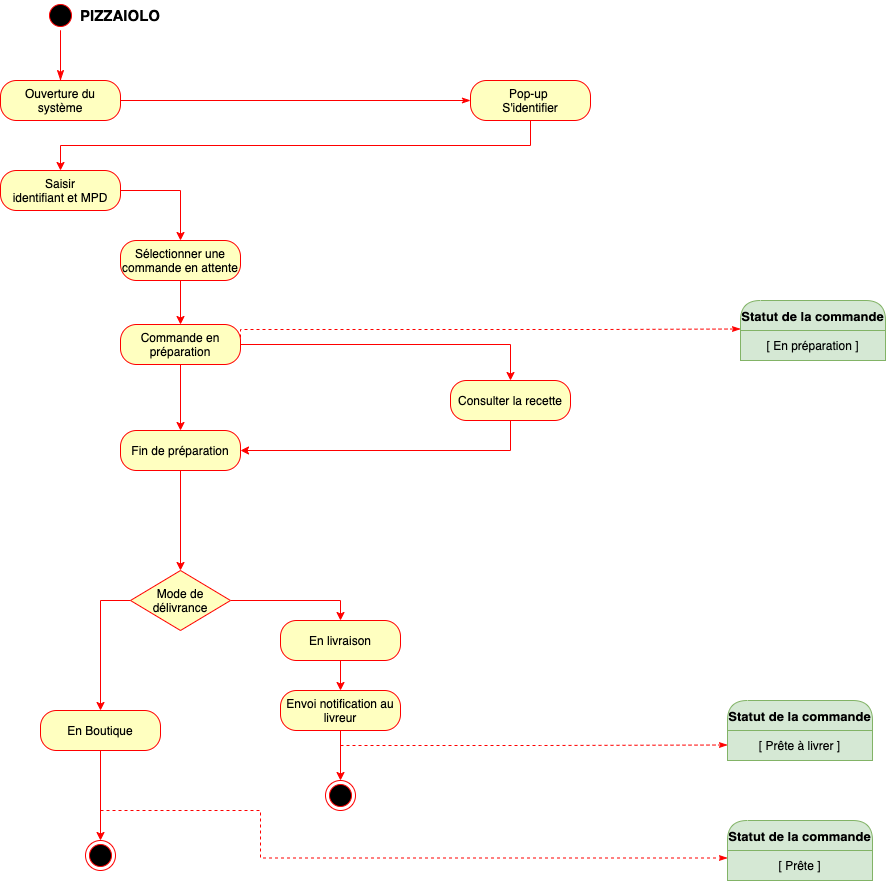

The diagram above was exported from draw.io. Its source (the exported page's mxGraphModel, read from the mxfile embedded in the PNG):
<mxGraphModel dx="946" dy="672" grid="1" gridSize="10" guides="1" tooltips="1" connect="1" arrows="1" fold="1" page="1" pageScale="1" pageWidth="827" pageHeight="1169" math="0" shadow="0">
  <root>
    <mxCell id="0" />
    <mxCell id="1" parent="0" />
    <mxCell id="5w3KT7eqlVJUZZ4Ke9Mw-1" value="" style="edgeStyle=orthogonalEdgeStyle;rounded=0;orthogonalLoop=1;jettySize=auto;html=1;fontSize=13;strokeColor=#FF0000;" parent="1" source="5w3KT7eqlVJUZZ4Ke9Mw-2" edge="1">
      <mxGeometry relative="1" as="geometry">
        <mxPoint x="160" y="110" as="targetPoint" />
      </mxGeometry>
    </mxCell>
    <mxCell id="5w3KT7eqlVJUZZ4Ke9Mw-2" value="" style="ellipse;html=1;shape=startState;fillColor=#000000;strokeColor=#ff0000;" parent="1" vertex="1">
      <mxGeometry x="145" width="30" height="30" as="geometry" />
    </mxCell>
    <mxCell id="5w3KT7eqlVJUZZ4Ke9Mw-3" value="" style="edgeStyle=orthogonalEdgeStyle;html=1;verticalAlign=bottom;endArrow=classicThin;endSize=8;strokeColor=#ff0000;entryX=0.5;entryY=0;entryDx=0;entryDy=0;endFill=1;" parent="1" source="5w3KT7eqlVJUZZ4Ke9Mw-2" target="5w3KT7eqlVJUZZ4Ke9Mw-4" edge="1">
      <mxGeometry relative="1" as="geometry">
        <mxPoint x="180" y="80" as="targetPoint" />
      </mxGeometry>
    </mxCell>
    <mxCell id="5w3KT7eqlVJUZZ4Ke9Mw-4" value="Ouverture du système" style="rounded=1;whiteSpace=wrap;html=1;arcSize=40;fontColor=#000000;fillColor=#ffffc0;strokeColor=#ff0000;" parent="1" vertex="1">
      <mxGeometry x="100" y="80" width="120" height="40" as="geometry" />
    </mxCell>
    <mxCell id="5w3KT7eqlVJUZZ4Ke9Mw-5" value="" style="edgeStyle=orthogonalEdgeStyle;html=1;verticalAlign=bottom;endArrow=classicThin;strokeColor=#ff0000;entryX=0;entryY=0.5;entryDx=0;entryDy=0;rounded=0;endFill=1;" parent="1" source="5w3KT7eqlVJUZZ4Ke9Mw-4" target="5w3KT7eqlVJUZZ4Ke9Mw-7" edge="1">
      <mxGeometry relative="1" as="geometry">
        <mxPoint x="420" y="100" as="targetPoint" />
      </mxGeometry>
    </mxCell>
    <mxCell id="5w3KT7eqlVJUZZ4Ke9Mw-6" style="edgeStyle=orthogonalEdgeStyle;rounded=0;orthogonalLoop=1;jettySize=auto;html=1;exitX=0.5;exitY=1;exitDx=0;exitDy=0;strokeColor=#FF0000;entryX=0.5;entryY=0;entryDx=0;entryDy=0;" parent="1" source="5w3KT7eqlVJUZZ4Ke9Mw-7" target="5w3KT7eqlVJUZZ4Ke9Mw-9" edge="1">
      <mxGeometry relative="1" as="geometry">
        <mxPoint x="620" y="190" as="targetPoint" />
      </mxGeometry>
    </mxCell>
    <mxCell id="5w3KT7eqlVJUZZ4Ke9Mw-7" value="Pop-up &lt;br&gt;S'identifier" style="rounded=1;whiteSpace=wrap;html=1;arcSize=40;fontColor=#000000;fillColor=#ffffc0;strokeColor=#ff0000;" parent="1" vertex="1">
      <mxGeometry x="570" y="80" width="120" height="40" as="geometry" />
    </mxCell>
    <mxCell id="5w3KT7eqlVJUZZ4Ke9Mw-8" style="edgeStyle=orthogonalEdgeStyle;rounded=0;orthogonalLoop=1;jettySize=auto;html=1;exitX=1;exitY=0.5;exitDx=0;exitDy=0;entryX=0.5;entryY=0;entryDx=0;entryDy=0;strokeColor=#FF0000;" parent="1" source="5w3KT7eqlVJUZZ4Ke9Mw-9" target="5w3KT7eqlVJUZZ4Ke9Mw-12" edge="1">
      <mxGeometry relative="1" as="geometry">
        <mxPoint x="279" y="226" as="targetPoint" />
      </mxGeometry>
    </mxCell>
    <mxCell id="5w3KT7eqlVJUZZ4Ke9Mw-9" value="Saisir&lt;br&gt;identifiant et MPD" style="rounded=1;whiteSpace=wrap;html=1;arcSize=40;fontColor=#000000;fillColor=#ffffc0;strokeColor=#ff0000;" parent="1" vertex="1">
      <mxGeometry x="100" y="170" width="120" height="40" as="geometry" />
    </mxCell>
    <mxCell id="5w3KT7eqlVJUZZ4Ke9Mw-10" value="PIZZAIOLO" style="text;html=1;strokeColor=none;fillColor=none;align=center;verticalAlign=middle;whiteSpace=wrap;rounded=0;fontStyle=1;fontSize=15;" parent="1" vertex="1">
      <mxGeometry x="200" y="5" width="40" height="20" as="geometry" />
    </mxCell>
    <mxCell id="5w3KT7eqlVJUZZ4Ke9Mw-34" style="edgeStyle=orthogonalEdgeStyle;rounded=0;orthogonalLoop=1;jettySize=auto;html=1;exitX=0.5;exitY=1;exitDx=0;exitDy=0;entryX=0.5;entryY=0;entryDx=0;entryDy=0;strokeColor=#FF0000;" parent="1" source="5w3KT7eqlVJUZZ4Ke9Mw-12" target="5w3KT7eqlVJUZZ4Ke9Mw-25" edge="1">
      <mxGeometry relative="1" as="geometry" />
    </mxCell>
    <mxCell id="5w3KT7eqlVJUZZ4Ke9Mw-12" value="Sélectionner une commande en attente" style="rounded=1;whiteSpace=wrap;html=1;arcSize=40;fontColor=#000000;fillColor=#ffffc0;strokeColor=#ff0000;" parent="1" vertex="1">
      <mxGeometry x="220" y="240" width="120" height="40" as="geometry" />
    </mxCell>
    <mxCell id="5w3KT7eqlVJUZZ4Ke9Mw-16" value="Statut de la commande" style="swimlane;fontStyle=1;align=center;verticalAlign=middle;childLayout=stackLayout;horizontal=1;startSize=30;horizontalStack=0;resizeParent=0;resizeLast=1;container=0;collapsible=0;rounded=1;arcSize=30;strokeColor=#82b366;fillColor=#d5e8d4;swimlaneFillColor=#ffffc0;dropTarget=0;fontSize=13;" parent="1" vertex="1">
      <mxGeometry x="840" y="300" width="145" height="50" as="geometry" />
    </mxCell>
    <mxCell id="5w3KT7eqlVJUZZ4Ke9Mw-17" value="[ En préparation ]" style="text;html=1;strokeColor=#82b366;fillColor=#d5e8d4;align=center;verticalAlign=middle;spacingLeft=4;spacingRight=4;whiteSpace=wrap;overflow=hidden;rotatable=0;" parent="5w3KT7eqlVJUZZ4Ke9Mw-16" vertex="1">
      <mxGeometry y="30" width="145" height="30" as="geometry" />
    </mxCell>
    <mxCell id="5w3KT7eqlVJUZZ4Ke9Mw-18" value="Subtitle" style="text;html=1;strokeColor=#82b366;fillColor=#d5e8d4;align=center;verticalAlign=middle;spacingLeft=4;spacingRight=4;whiteSpace=wrap;overflow=hidden;rotatable=0;" parent="5w3KT7eqlVJUZZ4Ke9Mw-16" vertex="1">
      <mxGeometry y="60" width="145" height="-10" as="geometry" />
    </mxCell>
    <mxCell id="5w3KT7eqlVJUZZ4Ke9Mw-19" value="Statut de la commande" style="swimlane;fontStyle=1;align=center;verticalAlign=middle;childLayout=stackLayout;horizontal=1;startSize=30;horizontalStack=0;resizeParent=0;resizeLast=1;container=0;collapsible=0;rounded=1;arcSize=30;strokeColor=#82b366;fillColor=#d5e8d4;swimlaneFillColor=#ffffc0;dropTarget=0;fontSize=13;" parent="1" vertex="1">
      <mxGeometry x="827" y="700" width="145" height="50" as="geometry" />
    </mxCell>
    <mxCell id="5w3KT7eqlVJUZZ4Ke9Mw-20" value="[ Prête à livrer ]" style="text;html=1;strokeColor=#82b366;fillColor=#d5e8d4;align=center;verticalAlign=middle;spacingLeft=4;spacingRight=4;whiteSpace=wrap;overflow=hidden;rotatable=0;" parent="5w3KT7eqlVJUZZ4Ke9Mw-19" vertex="1">
      <mxGeometry y="30" width="145" height="30" as="geometry" />
    </mxCell>
    <mxCell id="5w3KT7eqlVJUZZ4Ke9Mw-21" value="Subtitle" style="text;html=1;strokeColor=#82b366;fillColor=#d5e8d4;align=center;verticalAlign=middle;spacingLeft=4;spacingRight=4;whiteSpace=wrap;overflow=hidden;rotatable=0;" parent="5w3KT7eqlVJUZZ4Ke9Mw-19" vertex="1">
      <mxGeometry y="60" width="145" height="-10" as="geometry" />
    </mxCell>
    <mxCell id="5w3KT7eqlVJUZZ4Ke9Mw-22" value="Statut de la commande" style="swimlane;fontStyle=1;align=center;verticalAlign=middle;childLayout=stackLayout;horizontal=1;startSize=30;horizontalStack=0;resizeParent=0;resizeLast=1;container=0;collapsible=0;rounded=1;arcSize=30;strokeColor=#82b366;fillColor=#d5e8d4;swimlaneFillColor=#ffffc0;dropTarget=0;fontSize=13;" parent="1" vertex="1">
      <mxGeometry x="827" y="820" width="145" height="50" as="geometry" />
    </mxCell>
    <mxCell id="5w3KT7eqlVJUZZ4Ke9Mw-23" value="[ Prête ]" style="text;html=1;strokeColor=#82b366;fillColor=#d5e8d4;align=center;verticalAlign=middle;spacingLeft=4;spacingRight=4;whiteSpace=wrap;overflow=hidden;rotatable=0;" parent="5w3KT7eqlVJUZZ4Ke9Mw-22" vertex="1">
      <mxGeometry y="30" width="145" height="30" as="geometry" />
    </mxCell>
    <mxCell id="5w3KT7eqlVJUZZ4Ke9Mw-24" value="Subtitle" style="text;html=1;strokeColor=#82b366;fillColor=#d5e8d4;align=center;verticalAlign=middle;spacingLeft=4;spacingRight=4;whiteSpace=wrap;overflow=hidden;rotatable=0;" parent="5w3KT7eqlVJUZZ4Ke9Mw-22" vertex="1">
      <mxGeometry y="60" width="145" height="-10" as="geometry" />
    </mxCell>
    <mxCell id="5w3KT7eqlVJUZZ4Ke9Mw-35" style="edgeStyle=orthogonalEdgeStyle;rounded=0;orthogonalLoop=1;jettySize=auto;html=1;exitX=0.5;exitY=1;exitDx=0;exitDy=0;entryX=0.5;entryY=0;entryDx=0;entryDy=0;fontColor=#000000;strokeColor=#FF0000;" parent="1" source="5w3KT7eqlVJUZZ4Ke9Mw-25" target="5w3KT7eqlVJUZZ4Ke9Mw-26" edge="1">
      <mxGeometry relative="1" as="geometry" />
    </mxCell>
    <mxCell id="rhBIBq4IMpowp77tjSEF-2" style="edgeStyle=orthogonalEdgeStyle;rounded=0;orthogonalLoop=1;jettySize=auto;html=1;exitX=1;exitY=0.5;exitDx=0;exitDy=0;entryX=0.5;entryY=0;entryDx=0;entryDy=0;strokeColor=#FF0000;" edge="1" parent="1" source="5w3KT7eqlVJUZZ4Ke9Mw-25" target="rhBIBq4IMpowp77tjSEF-1">
      <mxGeometry relative="1" as="geometry">
        <Array as="points">
          <mxPoint x="610" y="344" />
        </Array>
      </mxGeometry>
    </mxCell>
    <mxCell id="5w3KT7eqlVJUZZ4Ke9Mw-25" value="Commande en préparation" style="rounded=1;whiteSpace=wrap;html=1;arcSize=40;fontColor=#000000;fillColor=#ffffc0;strokeColor=#ff0000;" parent="1" vertex="1">
      <mxGeometry x="220" y="324" width="120" height="40" as="geometry" />
    </mxCell>
    <mxCell id="5w3KT7eqlVJUZZ4Ke9Mw-36" style="edgeStyle=orthogonalEdgeStyle;rounded=0;orthogonalLoop=1;jettySize=auto;html=1;exitX=0.5;exitY=1;exitDx=0;exitDy=0;fontColor=#000000;strokeColor=#FF0000;entryX=0.5;entryY=0;entryDx=0;entryDy=0;" parent="1" source="5w3KT7eqlVJUZZ4Ke9Mw-26" target="5w3KT7eqlVJUZZ4Ke9Mw-28" edge="1">
      <mxGeometry relative="1" as="geometry">
        <mxPoint x="280" y="540" as="targetPoint" />
      </mxGeometry>
    </mxCell>
    <mxCell id="5w3KT7eqlVJUZZ4Ke9Mw-26" value="Fin de préparation" style="rounded=1;whiteSpace=wrap;html=1;arcSize=40;fontColor=#000000;fillColor=#ffffc0;strokeColor=#ff0000;" parent="1" vertex="1">
      <mxGeometry x="220" y="430" width="120" height="40" as="geometry" />
    </mxCell>
    <mxCell id="5w3KT7eqlVJUZZ4Ke9Mw-38" style="edgeStyle=orthogonalEdgeStyle;rounded=0;orthogonalLoop=1;jettySize=auto;html=1;exitX=1;exitY=0.5;exitDx=0;exitDy=0;entryX=0.5;entryY=0;entryDx=0;entryDy=0;fontColor=#000000;strokeColor=#FF0000;" parent="1" source="5w3KT7eqlVJUZZ4Ke9Mw-28" target="5w3KT7eqlVJUZZ4Ke9Mw-29" edge="1">
      <mxGeometry relative="1" as="geometry" />
    </mxCell>
    <mxCell id="5w3KT7eqlVJUZZ4Ke9Mw-39" style="edgeStyle=orthogonalEdgeStyle;rounded=0;orthogonalLoop=1;jettySize=auto;html=1;exitX=0;exitY=0.5;exitDx=0;exitDy=0;entryX=0.5;entryY=0;entryDx=0;entryDy=0;fontColor=#000000;strokeColor=#FF0000;" parent="1" source="5w3KT7eqlVJUZZ4Ke9Mw-28" target="5w3KT7eqlVJUZZ4Ke9Mw-30" edge="1">
      <mxGeometry relative="1" as="geometry" />
    </mxCell>
    <mxCell id="5w3KT7eqlVJUZZ4Ke9Mw-28" value="&lt;font face=&quot;helvetica&quot;&gt;Mode de délivrance&lt;/font&gt;" style="rhombus;whiteSpace=wrap;html=1;fillColor=#ffffc0;strokeColor=#ff0000;" parent="1" vertex="1">
      <mxGeometry x="230" y="570" width="100" height="60" as="geometry" />
    </mxCell>
    <mxCell id="5w3KT7eqlVJUZZ4Ke9Mw-40" style="edgeStyle=orthogonalEdgeStyle;rounded=0;orthogonalLoop=1;jettySize=auto;html=1;exitX=0.5;exitY=1;exitDx=0;exitDy=0;entryX=0.5;entryY=0;entryDx=0;entryDy=0;fontColor=#000000;strokeColor=#FF0000;" parent="1" source="5w3KT7eqlVJUZZ4Ke9Mw-29" target="5w3KT7eqlVJUZZ4Ke9Mw-31" edge="1">
      <mxGeometry relative="1" as="geometry" />
    </mxCell>
    <mxCell id="5w3KT7eqlVJUZZ4Ke9Mw-29" value="En livraison" style="rounded=1;whiteSpace=wrap;html=1;arcSize=40;fontColor=#000000;fillColor=#ffffc0;strokeColor=#ff0000;" parent="1" vertex="1">
      <mxGeometry x="380" y="620" width="120" height="40" as="geometry" />
    </mxCell>
    <mxCell id="5w3KT7eqlVJUZZ4Ke9Mw-42" style="edgeStyle=orthogonalEdgeStyle;rounded=0;orthogonalLoop=1;jettySize=auto;html=1;exitX=0.5;exitY=1;exitDx=0;exitDy=0;entryX=0.5;entryY=0;entryDx=0;entryDy=0;fontColor=#000000;strokeColor=#FF0000;" parent="1" source="5w3KT7eqlVJUZZ4Ke9Mw-30" target="5w3KT7eqlVJUZZ4Ke9Mw-33" edge="1">
      <mxGeometry relative="1" as="geometry" />
    </mxCell>
    <mxCell id="5w3KT7eqlVJUZZ4Ke9Mw-30" value="En Boutique" style="rounded=1;whiteSpace=wrap;html=1;arcSize=40;fontColor=#000000;fillColor=#ffffc0;strokeColor=#ff0000;" parent="1" vertex="1">
      <mxGeometry x="140" y="710" width="120" height="40" as="geometry" />
    </mxCell>
    <mxCell id="5w3KT7eqlVJUZZ4Ke9Mw-41" style="edgeStyle=orthogonalEdgeStyle;rounded=0;orthogonalLoop=1;jettySize=auto;html=1;exitX=0.5;exitY=1;exitDx=0;exitDy=0;entryX=0.5;entryY=0;entryDx=0;entryDy=0;fontColor=#000000;strokeColor=#FF0000;" parent="1" source="5w3KT7eqlVJUZZ4Ke9Mw-31" target="5w3KT7eqlVJUZZ4Ke9Mw-32" edge="1">
      <mxGeometry relative="1" as="geometry" />
    </mxCell>
    <mxCell id="5w3KT7eqlVJUZZ4Ke9Mw-31" value="Envoi notification au livreur" style="rounded=1;whiteSpace=wrap;html=1;arcSize=40;fontColor=#000000;fillColor=#ffffc0;strokeColor=#ff0000;" parent="1" vertex="1">
      <mxGeometry x="380" y="690" width="120" height="40" as="geometry" />
    </mxCell>
    <mxCell id="5w3KT7eqlVJUZZ4Ke9Mw-32" value="" style="ellipse;html=1;shape=endState;fillColor=#000000;strokeColor=#ff0000;" parent="1" vertex="1">
      <mxGeometry x="425" y="780" width="30" height="30" as="geometry" />
    </mxCell>
    <mxCell id="5w3KT7eqlVJUZZ4Ke9Mw-33" value="" style="ellipse;html=1;shape=endState;fillColor=#000000;strokeColor=#ff0000;" parent="1" vertex="1">
      <mxGeometry x="185" y="840" width="30" height="30" as="geometry" />
    </mxCell>
    <mxCell id="5w3KT7eqlVJUZZ4Ke9Mw-45" style="edgeStyle=orthogonalEdgeStyle;rounded=0;orthogonalLoop=1;jettySize=auto;html=1;entryX=0;entryY=0.25;entryDx=0;entryDy=0;endArrow=classicThin;endFill=1;strokeColor=#FF0000;dashed=1;" parent="1" target="5w3KT7eqlVJUZZ4Ke9Mw-23" edge="1">
      <mxGeometry relative="1" as="geometry">
        <mxPoint x="200" y="810" as="sourcePoint" />
        <mxPoint x="690" y="860" as="targetPoint" />
        <Array as="points">
          <mxPoint x="360" y="810" />
          <mxPoint x="360" y="858" />
        </Array>
      </mxGeometry>
    </mxCell>
    <mxCell id="5w3KT7eqlVJUZZ4Ke9Mw-46" style="edgeStyle=orthogonalEdgeStyle;rounded=0;orthogonalLoop=1;jettySize=auto;html=1;entryX=0;entryY=0.25;entryDx=0;entryDy=0;endArrow=classicThin;endFill=1;strokeColor=#FF0000;dashed=1;" parent="1" edge="1">
      <mxGeometry relative="1" as="geometry">
        <mxPoint x="440" y="745" as="sourcePoint" />
        <mxPoint x="827" y="744.5" as="targetPoint" />
        <Array as="points">
          <mxPoint x="640" y="745" />
          <mxPoint x="700" y="745" />
        </Array>
      </mxGeometry>
    </mxCell>
    <mxCell id="5w3KT7eqlVJUZZ4Ke9Mw-47" style="edgeStyle=orthogonalEdgeStyle;rounded=0;orthogonalLoop=1;jettySize=auto;html=1;entryX=0;entryY=0.25;entryDx=0;entryDy=0;endArrow=classicThin;endFill=1;strokeColor=#FF0000;dashed=1;" parent="1" edge="1">
      <mxGeometry relative="1" as="geometry">
        <mxPoint x="340" y="337" as="sourcePoint" />
        <mxPoint x="840" y="328.5" as="targetPoint" />
        <Array as="points">
          <mxPoint x="340" y="329" />
          <mxPoint x="700" y="329" />
        </Array>
      </mxGeometry>
    </mxCell>
    <mxCell id="rhBIBq4IMpowp77tjSEF-3" style="edgeStyle=orthogonalEdgeStyle;rounded=0;orthogonalLoop=1;jettySize=auto;html=1;exitX=0.5;exitY=1;exitDx=0;exitDy=0;entryX=1;entryY=0.5;entryDx=0;entryDy=0;strokeColor=#FF0000;" edge="1" parent="1" source="rhBIBq4IMpowp77tjSEF-1" target="5w3KT7eqlVJUZZ4Ke9Mw-26">
      <mxGeometry relative="1" as="geometry" />
    </mxCell>
    <mxCell id="rhBIBq4IMpowp77tjSEF-1" value="Consulter la recette" style="rounded=1;whiteSpace=wrap;html=1;arcSize=40;fontColor=#000000;fillColor=#ffffc0;strokeColor=#ff0000;" vertex="1" parent="1">
      <mxGeometry x="550" y="380" width="120" height="40" as="geometry" />
    </mxCell>
  </root>
</mxGraphModel>